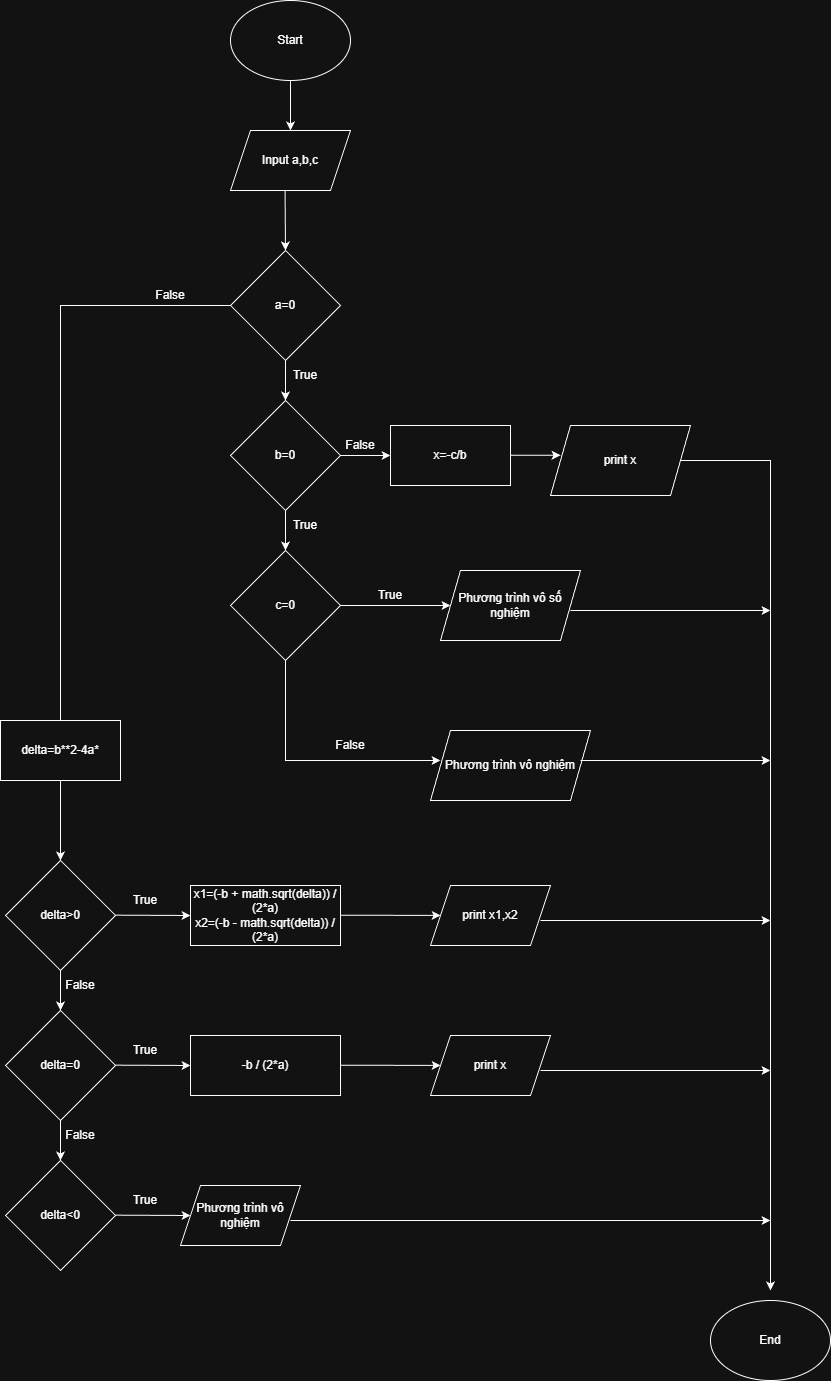

The diagram above was exported from draw.io. Its source (the exported page's mxGraphModel, read from the mxfile embedded in the PNG):
<mxGraphModel dx="2084" dy="2970" grid="1" gridSize="10" guides="1" tooltips="1" connect="1" arrows="1" fold="1" page="1" pageScale="1" pageWidth="1169" pageHeight="1654" math="0" shadow="0">
  <root>
    <mxCell id="0" />
    <mxCell id="1" parent="0" />
    <mxCell id="RKHHvElRvhS3YU7455oW-1" value="Start" style="ellipse;whiteSpace=wrap;html=1;" parent="1" vertex="1">
      <mxGeometry x="550" y="-320" width="120" height="80" as="geometry" />
    </mxCell>
    <mxCell id="RKHHvElRvhS3YU7455oW-2" value="" style="endArrow=classic;html=1;rounded=0;" parent="1" edge="1">
      <mxGeometry width="50" height="50" relative="1" as="geometry">
        <mxPoint x="610" y="-240" as="sourcePoint" />
        <mxPoint x="610" y="-190" as="targetPoint" />
      </mxGeometry>
    </mxCell>
    <mxCell id="RKHHvElRvhS3YU7455oW-3" value="Input a,b,c" style="shape=parallelogram;perimeter=parallelogramPerimeter;whiteSpace=wrap;html=1;fixedSize=1;" parent="1" vertex="1">
      <mxGeometry x="550" y="-190" width="120" height="60" as="geometry" />
    </mxCell>
    <mxCell id="RKHHvElRvhS3YU7455oW-4" value="delta&amp;gt;0" style="rhombus;whiteSpace=wrap;html=1;" parent="1" vertex="1">
      <mxGeometry x="325" y="540" width="110" height="110" as="geometry" />
    </mxCell>
    <mxCell id="RKHHvElRvhS3YU7455oW-5" value="" style="endArrow=classic;html=1;rounded=0;entryX=0.5;entryY=0;entryDx=0;entryDy=0;exitX=0;exitY=0.5;exitDx=0;exitDy=0;" parent="1" source="RKHHvElRvhS3YU7455oW-26" target="RKHHvElRvhS3YU7455oW-4" edge="1">
      <mxGeometry width="50" height="50" relative="1" as="geometry">
        <mxPoint x="380" y="-350" as="sourcePoint" />
        <mxPoint x="430" y="260" as="targetPoint" />
        <Array as="points">
          <mxPoint x="380" y="-15" />
        </Array>
      </mxGeometry>
    </mxCell>
    <mxCell id="RKHHvElRvhS3YU7455oW-6" value="delta=b**2-4a*" style="rounded=0;whiteSpace=wrap;html=1;" parent="1" vertex="1">
      <mxGeometry x="320" y="400" width="120" height="60" as="geometry" />
    </mxCell>
    <mxCell id="RKHHvElRvhS3YU7455oW-7" value="" style="endArrow=classic;html=1;rounded=0;" parent="1" edge="1">
      <mxGeometry width="50" height="50" relative="1" as="geometry">
        <mxPoint x="435" y="594.66" as="sourcePoint" />
        <mxPoint x="510" y="595" as="targetPoint" />
      </mxGeometry>
    </mxCell>
    <mxCell id="RKHHvElRvhS3YU7455oW-8" value="x1=(-b + math.sqrt(delta)) / (&lt;span class=&quot;hljs-number&quot;&gt;2&lt;/span&gt;*a)&lt;br&gt;x2=(-b - math.sqrt(delta)) / (&lt;span class=&quot;hljs-number&quot;&gt;2&lt;/span&gt;*a)" style="rounded=0;whiteSpace=wrap;html=1;" parent="1" vertex="1">
      <mxGeometry x="510" y="565" width="150" height="60" as="geometry" />
    </mxCell>
    <mxCell id="RKHHvElRvhS3YU7455oW-9" value="print x1,x2" style="shape=parallelogram;perimeter=parallelogramPerimeter;whiteSpace=wrap;html=1;fixedSize=1;" parent="1" vertex="1">
      <mxGeometry x="750" y="565" width="120" height="60" as="geometry" />
    </mxCell>
    <mxCell id="RKHHvElRvhS3YU7455oW-10" value="" style="endArrow=classic;html=1;rounded=0;" parent="1" target="RKHHvElRvhS3YU7455oW-9" edge="1">
      <mxGeometry width="50" height="50" relative="1" as="geometry">
        <mxPoint x="660" y="594.71" as="sourcePoint" />
        <mxPoint x="735" y="595.0500000000001" as="targetPoint" />
      </mxGeometry>
    </mxCell>
    <mxCell id="RKHHvElRvhS3YU7455oW-11" value="True" style="text;html=1;whiteSpace=wrap;strokeColor=none;fillColor=none;align=center;verticalAlign=middle;rounded=0;" parent="1" vertex="1">
      <mxGeometry x="435" y="565" width="60" height="30" as="geometry" />
    </mxCell>
    <mxCell id="RKHHvElRvhS3YU7455oW-12" value="" style="endArrow=classic;html=1;rounded=0;" parent="1" edge="1">
      <mxGeometry width="50" height="50" relative="1" as="geometry">
        <mxPoint x="380" y="650" as="sourcePoint" />
        <mxPoint x="380" y="690" as="targetPoint" />
      </mxGeometry>
    </mxCell>
    <mxCell id="RKHHvElRvhS3YU7455oW-13" value="False" style="text;html=1;whiteSpace=wrap;strokeColor=none;fillColor=none;align=center;verticalAlign=middle;rounded=0;" parent="1" vertex="1">
      <mxGeometry x="370" y="650" width="60" height="30" as="geometry" />
    </mxCell>
    <mxCell id="RKHHvElRvhS3YU7455oW-14" value="delta=0" style="rhombus;whiteSpace=wrap;html=1;" parent="1" vertex="1">
      <mxGeometry x="325" y="690" width="110" height="110" as="geometry" />
    </mxCell>
    <mxCell id="RKHHvElRvhS3YU7455oW-15" value="" style="endArrow=classic;html=1;rounded=0;" parent="1" edge="1">
      <mxGeometry width="50" height="50" relative="1" as="geometry">
        <mxPoint x="435" y="744.66" as="sourcePoint" />
        <mxPoint x="510" y="745" as="targetPoint" />
      </mxGeometry>
    </mxCell>
    <mxCell id="RKHHvElRvhS3YU7455oW-16" value="-b / (&lt;span class=&quot;hljs-number&quot;&gt;2&lt;/span&gt;*a)" style="rounded=0;whiteSpace=wrap;html=1;" parent="1" vertex="1">
      <mxGeometry x="510" y="715" width="150" height="60" as="geometry" />
    </mxCell>
    <mxCell id="RKHHvElRvhS3YU7455oW-17" value="print x" style="shape=parallelogram;perimeter=parallelogramPerimeter;whiteSpace=wrap;html=1;fixedSize=1;" parent="1" vertex="1">
      <mxGeometry x="750" y="715" width="120" height="60" as="geometry" />
    </mxCell>
    <mxCell id="RKHHvElRvhS3YU7455oW-18" value="" style="endArrow=classic;html=1;rounded=0;" parent="1" target="RKHHvElRvhS3YU7455oW-17" edge="1">
      <mxGeometry width="50" height="50" relative="1" as="geometry">
        <mxPoint x="660" y="744.71" as="sourcePoint" />
        <mxPoint x="735" y="745.0500000000001" as="targetPoint" />
      </mxGeometry>
    </mxCell>
    <mxCell id="RKHHvElRvhS3YU7455oW-19" value="True" style="text;html=1;whiteSpace=wrap;strokeColor=none;fillColor=none;align=center;verticalAlign=middle;rounded=0;" parent="1" vertex="1">
      <mxGeometry x="435" y="715" width="60" height="30" as="geometry" />
    </mxCell>
    <mxCell id="RKHHvElRvhS3YU7455oW-20" value="" style="endArrow=classic;html=1;rounded=0;" parent="1" edge="1">
      <mxGeometry width="50" height="50" relative="1" as="geometry">
        <mxPoint x="380" y="800" as="sourcePoint" />
        <mxPoint x="380" y="840" as="targetPoint" />
      </mxGeometry>
    </mxCell>
    <mxCell id="RKHHvElRvhS3YU7455oW-21" value="False" style="text;html=1;whiteSpace=wrap;strokeColor=none;fillColor=none;align=center;verticalAlign=middle;rounded=0;" parent="1" vertex="1">
      <mxGeometry x="370" y="800" width="60" height="30" as="geometry" />
    </mxCell>
    <mxCell id="RKHHvElRvhS3YU7455oW-22" value="delta&amp;lt;0" style="rhombus;whiteSpace=wrap;html=1;" parent="1" vertex="1">
      <mxGeometry x="325" y="840" width="110" height="110" as="geometry" />
    </mxCell>
    <mxCell id="RKHHvElRvhS3YU7455oW-23" value="" style="endArrow=classic;html=1;rounded=0;" parent="1" edge="1">
      <mxGeometry width="50" height="50" relative="1" as="geometry">
        <mxPoint x="435" y="894.6599999999999" as="sourcePoint" />
        <mxPoint x="510" y="895" as="targetPoint" />
      </mxGeometry>
    </mxCell>
    <mxCell id="RKHHvElRvhS3YU7455oW-24" value="Phương trình vô nghiệm" style="shape=parallelogram;perimeter=parallelogramPerimeter;whiteSpace=wrap;html=1;fixedSize=1;" parent="1" vertex="1">
      <mxGeometry x="500" y="865" width="120" height="60" as="geometry" />
    </mxCell>
    <mxCell id="RKHHvElRvhS3YU7455oW-25" value="True" style="text;html=1;whiteSpace=wrap;strokeColor=none;fillColor=none;align=center;verticalAlign=middle;rounded=0;" parent="1" vertex="1">
      <mxGeometry x="435" y="865" width="60" height="30" as="geometry" />
    </mxCell>
    <mxCell id="RKHHvElRvhS3YU7455oW-26" value="a=0" style="rhombus;whiteSpace=wrap;html=1;" parent="1" vertex="1">
      <mxGeometry x="550" y="-70" width="110" height="110" as="geometry" />
    </mxCell>
    <mxCell id="RKHHvElRvhS3YU7455oW-27" value="" style="endArrow=classic;html=1;rounded=0;exitX=0.5;exitY=1;exitDx=0;exitDy=0;" parent="1" source="RKHHvElRvhS3YU7455oW-26" edge="1">
      <mxGeometry width="50" height="50" relative="1" as="geometry">
        <mxPoint x="665" y="80" as="sourcePoint" />
        <mxPoint x="605" y="80" as="targetPoint" />
      </mxGeometry>
    </mxCell>
    <mxCell id="RKHHvElRvhS3YU7455oW-28" value="True" style="text;html=1;whiteSpace=wrap;strokeColor=none;fillColor=none;align=center;verticalAlign=middle;rounded=0;" parent="1" vertex="1">
      <mxGeometry x="595" y="40" width="60" height="30" as="geometry" />
    </mxCell>
    <mxCell id="RKHHvElRvhS3YU7455oW-29" value="b=0" style="rhombus;whiteSpace=wrap;html=1;" parent="1" vertex="1">
      <mxGeometry x="550" y="80" width="110" height="110" as="geometry" />
    </mxCell>
    <mxCell id="RKHHvElRvhS3YU7455oW-30" value="" style="endArrow=classic;html=1;rounded=0;exitX=0.5;exitY=1;exitDx=0;exitDy=0;" parent="1" edge="1">
      <mxGeometry width="50" height="50" relative="1" as="geometry">
        <mxPoint x="605" y="190" as="sourcePoint" />
        <mxPoint x="605" y="230" as="targetPoint" />
      </mxGeometry>
    </mxCell>
    <mxCell id="RKHHvElRvhS3YU7455oW-31" value="True" style="text;html=1;whiteSpace=wrap;strokeColor=none;fillColor=none;align=center;verticalAlign=middle;rounded=0;" parent="1" vertex="1">
      <mxGeometry x="595" y="190" width="60" height="30" as="geometry" />
    </mxCell>
    <mxCell id="RKHHvElRvhS3YU7455oW-32" value="c=0" style="rhombus;whiteSpace=wrap;html=1;" parent="1" vertex="1">
      <mxGeometry x="550" y="230" width="110" height="110" as="geometry" />
    </mxCell>
    <mxCell id="RKHHvElRvhS3YU7455oW-33" value="" style="endArrow=classic;html=1;rounded=0;exitX=1;exitY=0.5;exitDx=0;exitDy=0;" parent="1" source="RKHHvElRvhS3YU7455oW-32" target="RKHHvElRvhS3YU7455oW-34" edge="1">
      <mxGeometry width="50" height="50" relative="1" as="geometry">
        <mxPoint x="660" y="280" as="sourcePoint" />
        <mxPoint x="740" y="285" as="targetPoint" />
      </mxGeometry>
    </mxCell>
    <mxCell id="RKHHvElRvhS3YU7455oW-34" value="Phương trình vô số nghiệm" style="shape=parallelogram;perimeter=parallelogramPerimeter;whiteSpace=wrap;html=1;fixedSize=1;" parent="1" vertex="1">
      <mxGeometry x="760" y="250" width="140" height="70" as="geometry" />
    </mxCell>
    <mxCell id="RKHHvElRvhS3YU7455oW-35" value="" style="endArrow=classic;html=1;rounded=0;entryX=0.5;entryY=0;entryDx=0;entryDy=0;" parent="1" target="RKHHvElRvhS3YU7455oW-26" edge="1">
      <mxGeometry width="50" height="50" relative="1" as="geometry">
        <mxPoint x="604.5699999999999" y="-130" as="sourcePoint" />
        <mxPoint x="604.5699999999999" y="-80" as="targetPoint" />
      </mxGeometry>
    </mxCell>
    <mxCell id="RKHHvElRvhS3YU7455oW-36" value="False" style="text;html=1;whiteSpace=wrap;strokeColor=none;fillColor=none;align=center;verticalAlign=middle;rounded=0;" parent="1" vertex="1">
      <mxGeometry x="460" y="-40" width="60" height="30" as="geometry" />
    </mxCell>
    <mxCell id="RKHHvElRvhS3YU7455oW-37" value="" style="endArrow=classic;html=1;rounded=0;exitX=1;exitY=0.5;exitDx=0;exitDy=0;entryX=0;entryY=0.5;entryDx=0;entryDy=0;" parent="1" source="RKHHvElRvhS3YU7455oW-29" target="RKHHvElRvhS3YU7455oW-38" edge="1">
      <mxGeometry width="50" height="50" relative="1" as="geometry">
        <mxPoint x="670" y="130" as="sourcePoint" />
        <mxPoint x="730" y="135" as="targetPoint" />
      </mxGeometry>
    </mxCell>
    <mxCell id="RKHHvElRvhS3YU7455oW-38" value="x=-c/b" style="rounded=0;whiteSpace=wrap;html=1;" parent="1" vertex="1">
      <mxGeometry x="710" y="105" width="120" height="60" as="geometry" />
    </mxCell>
    <mxCell id="RKHHvElRvhS3YU7455oW-39" value="False" style="text;html=1;whiteSpace=wrap;strokeColor=none;fillColor=none;align=center;verticalAlign=middle;rounded=0;" parent="1" vertex="1">
      <mxGeometry x="650" y="110" width="60" height="30" as="geometry" />
    </mxCell>
    <mxCell id="RKHHvElRvhS3YU7455oW-40" value="" style="endArrow=classic;html=1;rounded=0;" parent="1" edge="1">
      <mxGeometry width="50" height="50" relative="1" as="geometry">
        <mxPoint x="830" y="134.75" as="sourcePoint" />
        <mxPoint x="880" y="134.75" as="targetPoint" />
      </mxGeometry>
    </mxCell>
    <mxCell id="RKHHvElRvhS3YU7455oW-41" value="print x" style="shape=parallelogram;perimeter=parallelogramPerimeter;whiteSpace=wrap;html=1;fixedSize=1;" parent="1" vertex="1">
      <mxGeometry x="870" y="105" width="140" height="70" as="geometry" />
    </mxCell>
    <mxCell id="RKHHvElRvhS3YU7455oW-42" value="" style="endArrow=classic;html=1;rounded=0;exitX=0.5;exitY=1;exitDx=0;exitDy=0;" parent="1" source="RKHHvElRvhS3YU7455oW-32" edge="1">
      <mxGeometry width="50" height="50" relative="1" as="geometry">
        <mxPoint x="620" y="400" as="sourcePoint" />
        <mxPoint x="760" y="440" as="targetPoint" />
        <Array as="points">
          <mxPoint x="605" y="440" />
        </Array>
      </mxGeometry>
    </mxCell>
    <mxCell id="RKHHvElRvhS3YU7455oW-43" value="Phương trình vô nghiệm" style="shape=parallelogram;perimeter=parallelogramPerimeter;whiteSpace=wrap;html=1;fixedSize=1;" parent="1" vertex="1">
      <mxGeometry x="750" y="410" width="160" height="70" as="geometry" />
    </mxCell>
    <mxCell id="RKHHvElRvhS3YU7455oW-44" value="" style="endArrow=classic;html=1;rounded=0;" parent="1" edge="1">
      <mxGeometry width="50" height="50" relative="1" as="geometry">
        <mxPoint x="1000" y="140" as="sourcePoint" />
        <mxPoint x="1090" y="970" as="targetPoint" />
        <Array as="points">
          <mxPoint x="1090" y="140" />
        </Array>
      </mxGeometry>
    </mxCell>
    <mxCell id="RKHHvElRvhS3YU7455oW-45" value="" style="endArrow=classic;html=1;rounded=0;" parent="1" edge="1">
      <mxGeometry width="50" height="50" relative="1" as="geometry">
        <mxPoint x="890" y="290" as="sourcePoint" />
        <mxPoint x="1090" y="290" as="targetPoint" />
      </mxGeometry>
    </mxCell>
    <mxCell id="RKHHvElRvhS3YU7455oW-46" value="" style="endArrow=classic;html=1;rounded=0;" parent="1" edge="1">
      <mxGeometry width="50" height="50" relative="1" as="geometry">
        <mxPoint x="900" y="440" as="sourcePoint" />
        <mxPoint x="1090" y="440" as="targetPoint" />
      </mxGeometry>
    </mxCell>
    <mxCell id="RKHHvElRvhS3YU7455oW-47" value="" style="endArrow=classic;html=1;rounded=0;" parent="1" edge="1">
      <mxGeometry width="50" height="50" relative="1" as="geometry">
        <mxPoint x="860" y="600" as="sourcePoint" />
        <mxPoint x="1090" y="600" as="targetPoint" />
      </mxGeometry>
    </mxCell>
    <mxCell id="RKHHvElRvhS3YU7455oW-48" value="" style="endArrow=classic;html=1;rounded=0;" parent="1" edge="1">
      <mxGeometry width="50" height="50" relative="1" as="geometry">
        <mxPoint x="860" y="750" as="sourcePoint" />
        <mxPoint x="1090" y="750" as="targetPoint" />
      </mxGeometry>
    </mxCell>
    <mxCell id="RKHHvElRvhS3YU7455oW-49" value="" style="endArrow=classic;html=1;rounded=0;" parent="1" edge="1">
      <mxGeometry width="50" height="50" relative="1" as="geometry">
        <mxPoint x="610" y="900" as="sourcePoint" />
        <mxPoint x="1090" y="900" as="targetPoint" />
      </mxGeometry>
    </mxCell>
    <mxCell id="RKHHvElRvhS3YU7455oW-50" value="End" style="ellipse;whiteSpace=wrap;html=1;" parent="1" vertex="1">
      <mxGeometry x="1030" y="980" width="120" height="80" as="geometry" />
    </mxCell>
    <mxCell id="RKHHvElRvhS3YU7455oW-51" value="True" style="text;html=1;whiteSpace=wrap;strokeColor=none;fillColor=none;align=center;verticalAlign=middle;rounded=0;" parent="1" vertex="1">
      <mxGeometry x="680" y="260" width="60" height="30" as="geometry" />
    </mxCell>
    <mxCell id="RKHHvElRvhS3YU7455oW-52" value="False" style="text;html=1;whiteSpace=wrap;strokeColor=none;fillColor=none;align=center;verticalAlign=middle;rounded=0;" parent="1" vertex="1">
      <mxGeometry x="640" y="410" width="60" height="30" as="geometry" />
    </mxCell>
  </root>
</mxGraphModel>